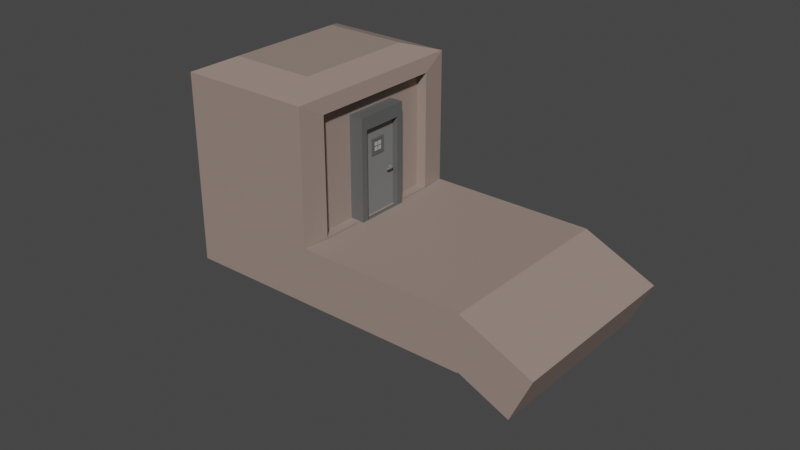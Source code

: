# Source: Bunker_Prefab.blend  (saved by Blender 3.6.11; exported with 4.5.12 LTS)
import bpy
from mathutils import Matrix  # noqa: F401  (used for matrix-valued properties, if any)

bpy.ops.wm.read_factory_settings(use_empty=True)
scene = bpy.context.scene
scene.name = 'Scene'

# ---- collections
col_collection = bpy.data.collections.new('Collection'); scene.collection.children.link(col_collection)

# ---- materials (node trees are filled in below, after node groups)
mat_material_001 = bpy.data.materials.new('Material.001')
mat_material_001.use_transparent_shadow = False
mat_material = bpy.data.materials.new('Material')
mat_material.alpha_threshold = 0.0
mat_material.use_transparent_shadow = False
mat_material.roughness = 0.5
mat_material.line_color = (0.0, 0.0, 0.0, 1.0)
mat_frame = bpy.data.materials.new('frame')
mat_frame.use_transparent_shadow = False
mat_window = bpy.data.materials.new('Window')
mat_window.use_transparent_shadow = False

# ---- material node trees
mat_material_001.use_nodes = True; mat_material_001.node_tree.nodes.clear()
_N = mat_material_001.node_tree.nodes; _L = mat_material_001.node_tree.links
n0 = _N.new('ShaderNodeBsdfPrincipled'); n0.name = 'Principled BSDF'; n0.location = (10, 300)
n0.distribution = 'GGX'
n0.subsurface_method = 'RANDOM_WALK_SKIN'
n0.inputs[0].default_value = (0.3173, 0.2408, 0.2081, 1.0)
n0.inputs[3].default_value = 1.45
n0.inputs[27].default_value = (0.0, 0.0, 0.0, 1.0)
n0.inputs[28].default_value = 1.0
n1 = _N.new('ShaderNodeOutputMaterial'); n1.name = 'Material Output'; n1.location = (300, 300)
_L.new(n0.outputs[0], n1.inputs[0])
n1.is_active_output = True
mat_material.use_nodes = True; mat_material.node_tree.nodes.clear()
_N = mat_material.node_tree.nodes; _L = mat_material.node_tree.links
n0 = _N.new('ShaderNodeOutputMaterial'); n0.name = 'Material Output'; n0.location = (300, 300)
n1 = _N.new('ShaderNodeBsdfPrincipled'); n1.name = 'Principled BSDF'; n1.location = (10, 300)
n1.distribution = 'GGX'
n1.subsurface_method = 'RANDOM_WALK_SKIN'
n1.inputs[0].default_value = (0.1924, 0.1924, 0.1924, 1.0)
n1.inputs[3].default_value = 1.45
n1.inputs[27].default_value = (0.0, 0.0, 0.0, 1.0)
n1.inputs[28].default_value = 1.0
_L.new(n1.outputs[0], n0.inputs[0])
n0.is_active_output = True
mat_frame.use_nodes = True; mat_frame.node_tree.nodes.clear()
_N = mat_frame.node_tree.nodes; _L = mat_frame.node_tree.links
n0 = _N.new('ShaderNodeBsdfPrincipled'); n0.name = 'Principled BSDF'; n0.location = (10, 300)
n0.distribution = 'GGX'
n0.subsurface_method = 'RANDOM_WALK_SKIN'
n0.inputs[0].default_value = (0.1122, 0.1122, 0.1122, 1.0)
n0.inputs[3].default_value = 1.45
n0.inputs[27].default_value = (0.0, 0.0, 0.0, 1.0)
n0.inputs[28].default_value = 1.0
n1 = _N.new('ShaderNodeOutputMaterial'); n1.name = 'Material Output'; n1.location = (300, 300)
_L.new(n0.outputs[0], n1.inputs[0])
n1.is_active_output = True
mat_window.use_nodes = True; mat_window.node_tree.nodes.clear()
_N = mat_window.node_tree.nodes; _L = mat_window.node_tree.links
n0 = _N.new('ShaderNodeBsdfPrincipled'); n0.name = 'Principled BSDF'; n0.location = (10, 300)
n0.distribution = 'GGX'
n0.subsurface_method = 'RANDOM_WALK_SKIN'
n0.inputs[0].default_value = (0.4412, 0.4412, 0.4412, 1.0)
n0.inputs[3].default_value = 1.45
n0.inputs[27].default_value = (0.0, 0.0, 0.0, 1.0)
n0.inputs[28].default_value = 1.0
n1 = _N.new('ShaderNodeOutputMaterial'); n1.name = 'Material Output'; n1.location = (300, 300)
_L.new(n0.outputs[0], n1.inputs[0])
n1.is_active_output = True

# ---- world
world_world = bpy.data.worlds.new('World'); scene.world = world_world
world_world.use_nodes = True; world_world.node_tree.nodes.clear()
_N = world_world.node_tree.nodes; _L = world_world.node_tree.links
n0 = _N.new('ShaderNodeOutputWorld'); n0.name = 'World Output'; n0.location = (300, 300)
n1 = _N.new('ShaderNodeBackground'); n1.name = 'Background'; n1.location = (10, 300)
n1.inputs[0].default_value = (0.05088, 0.05088, 0.05088, 1.0)
_L.new(n1.outputs[0], n0.inputs[0])
n0.is_active_output = True
world_world.color = (0.05088, 0.05088, 0.05088)
world_world.use_sun_shadow = False
world_world.sun_shadow_jitter_overblur = 0.0

# ---- meshes
me_cube_002 = bpy.data.meshes.new('Cube.002')
me_cube_002.from_pydata([(-1.0, -1.0, -1.0), (-1.0, -1.0, 1.0), (-1.0, 1.0, -1.0), (-1.0, 1.0, 1.0), (1.0, -1.0, -1.0), (1.0, -1.0, 1.0), (1.0, 1.0, -1.0), (1.0, 1.0, 1.0), (-1.0, 1.0, -2.812), (-1.0, -1.0, -2.812), (1.0, 1.0, -2.812), (1.0, -1.0, -2.812), (-5.592, -0.9995, -10.0), (-6.177, -0.9995, -6.1), (-5.592, 1.001, -10.0), (-6.177, 1.001, -6.1), (-0.4144, -0.9995, -2.899), (-0.9999, -0.9995, 1.0), (-0.4144, 1.001, -2.899), (-0.9999, 1.001, 1.0), (-3.003, 1.001, -6.45), (-3.588, 1.001, -2.55), (-3.003, -0.9995, -6.45), (-3.588, -0.9995, -2.55), (-4.297, 1.001, -8.225), (-4.844, -0.7182, -4.228), (-4.844, 0.7328, -4.228), (-4.297, -0.9995, -8.225), (-7.563, -0.9995, 3.128), (-7.563, 1.001, 3.128), (-6.069, -0.7182, 3.93), (-6.069, 0.7328, 3.93), (-7.384, 1.001, -12.46), (-7.384, -0.9995, -12.46), (-7.97, -0.9995, -8.559), (-7.97, 1.001, -8.559), (-9.355, -0.9995, 0.6692), (-9.355, 1.001, 0.6692), (-4.883, 1.001, -4.325), (-4.883, -0.9995, -4.325), (-6.268, 1.001, 4.903), (-6.268, -0.9995, 4.903), (-5.087, 0.7328, -4.562), (-5.087, -0.7182, -4.562), (-6.312, 0.7328, 3.596), (-6.312, -0.7182, 3.596), (-7.741, -0.6393, 3.837), (-7.741, 0.6403, 3.837), (-6.913, -0.6393, 4.973), (-6.913, 0.6403, 4.973), (-8.888, -0.6393, 2.264), (-8.888, 0.6403, 2.264)], [], [(0, 1, 3, 2), (2, 3, 7, 6), (6, 7, 5, 4), (4, 5, 1, 0), (4, 0, 9, 11), (7, 3, 1, 5), (8, 10, 11, 9), (2, 6, 10, 8), (0, 2, 8, 9), (6, 4, 11, 10), (13, 28, 36, 34), (20, 21, 19, 18), (18, 19, 17, 16), (27, 39, 13, 12), (20, 18, 16, 22), (26, 31, 44, 42), (19, 21, 23, 17), (24, 20, 22, 27), (16, 17, 23, 22), (24, 38, 21, 20), (14, 15, 38, 24), (14, 24, 27, 12), (21, 38, 39, 23), (22, 23, 39, 27), (36, 28, 46, 50), (15, 14, 32, 35), (13, 39, 41, 28), (38, 15, 29, 40), (33, 34, 35, 32), (35, 34, 36, 37), (12, 13, 34, 33), (40, 29, 47, 49), (29, 15, 35, 37), (14, 12, 33, 32), (26, 25, 39, 38), (30, 31, 40, 41), (31, 26, 38, 40), (25, 30, 41, 39), (43, 42, 44, 45), (25, 26, 42, 43), (30, 25, 43, 45), (31, 30, 45, 44), (49, 47, 46, 48), (46, 47, 51, 50), (41, 40, 49, 48), (28, 41, 48, 46), (37, 36, 50, 51), (29, 37, 51, 47)])
_uv = me_cube_002.uv_layers.new(name='UVMap')
_uv.uv.foreach_set('vector', [0.375, 0.0, 0.625, 0.0, 0.625, 0.25, 0.375, 0.25, 0.375, 0.25, 0.625, 0.25, 0.625, 0.5, 0.375, 0.5, 0.375, 0.5, 0.625, 0.5, 0.625, 0.75, 0.375, 0.75, 0.375, 0.75, 0.625, 0.75, 0.625, 1.0, 0.375, 1.0, 0.375, 0.75, 0.375, 1.0, 0.375, 1.0, 0.375, 0.75, 0.625, 0.5, 0.875, 0.5, 0.875, 0.75, 0.625, 0.75, 0.125, 0.5, 0.375, 0.5, 0.375, 0.75, 0.125, 0.75, 0.375, 0.25, 0.375, 0.5, 0.375, 0.5, 0.375, 0.25, 0.375, 0.0, 0.375, 0.25, 0.375, 0.25, 0.375, 0.0, 0.375, 0.5, 0.375, 0.75, 0.375, 0.75, 0.375, 0.5, 0.625, 1.0, 0.625, 1.0, 0.625, 1.0, 0.625, 1.0, 0.375, 0.375, 0.625, 0.375, 0.625, 0.5, 0.375, 0.5, 0.375, 0.5, 0.625, 0.5, 0.625, 0.75, 0.375, 0.75, 0.375, 0.9375, 0.625, 0.9375, 0.625, 1.0, 0.375, 1.0, 0.25, 0.5, 0.375, 0.5, 0.375, 0.75, 0.25, 0.75, 0.8125, 0.5343, 0.8125, 0.5343, 0.8125, 0.5343, 0.8125, 0.5343, 0.625, 0.5, 0.75, 0.5, 0.75, 0.75, 0.625, 0.75, 0.1875, 0.5, 0.25, 0.5, 0.25, 0.75, 0.1875, 0.75, 0.375, 0.75, 0.625, 0.75, 0.625, 0.875, 0.375, 0.875, 0.375, 0.3125, 0.625, 0.3125, 0.625, 0.375, 0.375, 0.375, 0.375, 0.25, 0.625, 0.25, 0.625, 0.3125, 0.375, 0.3125, 0.125, 0.5, 0.1875, 0.5, 0.1875, 0.75, 0.125, 0.75, 0.75, 0.5, 0.8125, 0.5, 0.8125, 0.75, 0.75, 0.75, 0.375, 0.875, 0.625, 0.875, 0.625, 0.9375, 0.375, 0.9375, 0.625, 1.0, 0.625, 1.0, 0.625, 1.0, 0.625, 1.0, 0.625, 0.25, 0.375, 0.25, 0.375, 0.25, 0.625, 0.25, 0.625, 1.0, 0.625, 0.9375, 0.625, 0.9375, 0.625, 1.0, 0.625, 0.3125, 0.625, 0.25, 0.625, 0.25, 0.625, 0.3125, 0.375, 0.0, 0.625, 0.0, 0.625, 0.25, 0.375, 0.25, 0.625, 0.25, 0.625, 0.0, 0.625, 0.0, 0.625, 0.25, 0.375, 1.0, 0.625, 1.0, 0.625, 1.0, 0.375, 1.0, 0.625, 0.3125, 0.625, 0.25, 0.625, 0.25, 0.625, 0.3125, 0.625, 0.25, 0.625, 0.25, 0.625, 0.25, 0.625, 0.25, 0.125, 0.5, 0.125, 0.75, 0.125, 0.75, 0.125, 0.5, 0.8125, 0.5343, 0.8125, 0.7157, 0.8125, 0.75, 0.8125, 0.5, 0.8125, 0.7157, 0.8125, 0.5343, 0.8125, 0.5, 0.8125, 0.75, 0.8125, 0.5343, 0.8125, 0.5343, 0.8125, 0.5, 0.8125, 0.5, 0.8125, 0.7157, 0.8125, 0.7157, 0.8125, 0.75, 0.8125, 0.75, 0.8125, 0.7157, 0.8125, 0.5343, 0.8125, 0.5343, 0.8125, 0.7157, 0.8125, 0.7157, 0.8125, 0.5343, 0.8125, 0.5343, 0.8125, 0.7157, 0.8125, 0.7157, 0.8125, 0.7157, 0.8125, 0.7157, 0.8125, 0.7157, 0.8125, 0.5343, 0.8125, 0.7157, 0.8125, 0.7157, 0.8125, 0.5343, 0.8125, 0.5, 0.875, 0.5, 0.875, 0.75, 0.8125, 0.75, 0.875, 0.75, 0.875, 0.5, 0.875, 0.5, 0.875, 0.75, 0.8125, 0.75, 0.8125, 0.5, 0.8125, 0.5, 0.8125, 0.75, 0.625, 1.0, 0.625, 0.9375, 0.625, 0.9375, 0.625, 1.0, 0.625, 0.25, 0.625, 0.0, 0.625, 0.0, 0.625, 0.25, 0.625, 0.25, 0.625, 0.25, 0.625, 0.25, 0.625, 0.25])
me_cube_002.materials.append(mat_material_001)
me_cube_002.update()
me_plane_001 = bpy.data.meshes.new('Plane.001')
me_plane_001.from_pydata([(-0.277, -0.277, 0.0), (0.277, -0.277, 0.0), (-0.277, 0.277, 0.0), (0.277, 0.277, 0.0), (-0.3917, 7.605e-06, 0.0), (-1.712e-08, -0.3917, 0.0), (0.3917, 7.571e-06, 0.0), (1.712e-08, 0.3918, 0.0), (0.0, 7.588e-06, 0.0), (-0.3619, -0.1499, 0.0), (0.1499, -0.3619, 0.0), (0.3619, 0.1499, 0.0), (-0.1499, 0.3619, 0.0), (-0.3619, 0.1499, 0.0), (-0.1499, -0.3619, 0.0), (0.3619, -0.1499, 0.0), (0.1499, 0.3619, 0.0), (0.0, 0.1685, 0.0), (0.0, -0.1685, 0.0), (-0.1685, 7.588e-06, 0.0), (0.1685, 7.588e-06, 0.0), (0.1685, -0.1685, 0.0), (-0.1685, -0.1685, 0.0), (-0.1685, 0.1685, 0.0), (0.1685, 0.1685, 0.0), (-0.3619, -0.1499, 1.246), (-0.277, -0.277, 1.246), (0.1499, -0.3619, 1.246), (0.277, -0.277, 1.246), (0.3619, 0.1499, 1.246), (0.277, 0.277, 1.246), (-0.1499, 0.3619, 1.246), (-0.277, 0.277, 1.246), (-0.3619, 0.1499, 1.246), (-0.3917, 7.605e-06, 1.246), (-0.1499, -0.3619, 1.246), (-1.712e-08, -0.3917, 1.246), (0.3619, -0.1499, 1.246), (0.3917, 7.571e-06, 1.246), (0.1499, 0.3619, 1.246), (1.712e-08, 0.3918, 1.246), (-0.3619, 0.2559, 1.493), (-0.277, 0.3587, 1.418), (-0.1499, 0.4274, 1.368), (0.277, 0.3587, 1.418), (0.3619, 0.2559, 1.493), (0.277, -0.08948, 1.743), (0.1499, -0.1582, 1.793), (-0.277, -0.08948, 1.743), (-0.3619, 0.01334, 1.669), (-0.3619, -0.1017, 1.47), (-0.277, -0.2226, 1.51), (0.1499, -0.3034, 1.536), (0.277, -0.2226, 1.51), (0.3619, 0.1834, 1.378), (0.277, 0.3043, 1.339), (-0.1499, 0.3851, 1.312), (-0.277, 0.3043, 1.339), (-0.3619, 0.1834, 1.378), (-0.3917, 0.04084, 1.424), (-0.1499, -0.3034, 1.536), (-1.712e-08, -0.3317, 1.545), (0.3619, -0.1017, 1.47), (0.3917, 0.04084, 1.424), (0.1499, 0.3851, 1.312), (1.712e-08, 0.4134, 1.303), (-0.3619, 0.1841, 1.822), (-0.277, 0.1093, 1.925), (0.1499, 0.05943, 1.993), (0.277, 0.1093, 1.925), (0.3619, 0.3603, 1.579), (0.277, 0.435, 1.476), (-0.1499, 0.4849, 1.408), (-0.277, 0.435, 1.476), (-0.3619, 0.3603, 1.579), (-0.3917, 0.1346, 1.581), (-0.1499, -0.1582, 1.793), (-1.712e-08, -0.1823, 1.811), (0.3619, 0.01334, 1.669), (0.3917, 0.1346, 1.581), (0.1499, 0.4274, 1.368), (1.712e-08, 0.4516, 1.35), (-0.3619, 0.4863, 1.629), (-0.277, 0.5256, 1.509), (-0.1499, 0.5519, 1.428), (0.277, 0.5256, 1.509), (0.3619, 0.4863, 1.629), (0.277, 0.3544, 2.035), (0.1499, 0.3282, 2.116), (-0.277, 0.3544, 2.035), (-0.3619, 0.3937, 1.915), (-0.3917, 0.2722, 1.7), (-0.1499, 0.05943, 1.993), (-1.712e-08, 0.04191, 2.017), (0.3619, 0.1841, 1.822), (0.3917, 0.2722, 1.7), (0.1499, 0.4849, 1.408), (1.712e-08, 0.5024, 1.384), (-0.3619, 0.6217, 1.938), (-0.277, 0.6217, 2.065), (0.1499, 0.6217, 2.15), (0.277, 0.6217, 2.065), (0.3619, 0.6217, 1.638), (0.277, 0.6217, 1.511), (-0.1499, 0.6217, 1.426), (-0.277, 0.6217, 1.511), (-0.3619, 0.6217, 1.638), (-0.3917, 0.44, 1.772), (-0.1499, 0.3282, 2.116), (-1.712e-08, 0.319, 2.145), (0.3619, 0.3937, 1.915), (0.3917, 0.44, 1.772), (0.1499, 0.5519, 1.428), (1.712e-08, 0.5611, 1.399), (-0.3619, 2.637, 1.638), (-0.277, 2.637, 1.511), (-0.1499, 2.637, 1.426), (0.277, 2.637, 1.511), (0.3619, 2.637, 1.638), (0.277, 2.637, 2.065), (0.1499, 2.637, 2.15), (-0.277, 2.637, 2.065), (-0.3619, 2.637, 1.938), (-0.3917, 0.6217, 1.788), (-0.1499, 0.6217, 2.15), (-1.712e-08, 0.6217, 2.18), (0.3619, 0.6217, 1.938), (0.3917, 0.6217, 1.788), (0.1499, 0.6217, 1.426), (1.712e-08, 0.6217, 1.396), (-0.02683, 2.804, 1.723), (-0.07011, 2.804, 1.788), (-0.06478, 2.804, 1.761), (1.726e-07, 2.804, 1.858), (-0.02683, 2.804, 1.853), (0.07011, 2.804, 1.788), (0.06478, 2.804, 1.815), (1.787e-07, 2.804, 1.718), (0.02683, 2.804, 1.723), (-0.3917, 2.637, 1.788), (-0.1499, 2.637, 2.15), (1.258e-07, 2.637, 2.18), (0.3619, 2.637, 1.938), (0.3917, 2.637, 1.788), (0.1499, 2.637, 1.426), (1.6e-07, 2.637, 1.396), (-0.04958, 2.804, 1.739), (0.06478, 2.804, 1.761), (0.04958, 2.804, 1.739), (0.02683, 2.804, 1.853), (0.04958, 2.804, 1.838), (-0.06478, 2.804, 1.815), (-0.04958, 2.804, 1.838), (1.756e-07, 2.804, 1.758), (1.756e-07, 2.804, 1.818), (1.756e-07, 2.804, 1.788), (-0.03015, 2.804, 1.788), (0.03015, 2.804, 1.788), (0.03015, 2.804, 1.818), (-0.03015, 2.804, 1.818), (-0.03015, 2.804, 1.758), (0.03015, 2.804, 1.758), (-14.92, 16.2, -10.98), (-14.86, 13.74, 2.523), (-14.92, -4.159, -10.98), (-14.86, -1.695, 2.523), (22.74, -4.159, -10.98), (22.74, 16.2, -10.98), (17.86, 13.74, 2.523), (17.86, -1.695, 2.523), (-14.92, 16.2, 2.523), (-14.92, -4.159, 2.523), (22.74, 16.2, 2.523), (22.74, -4.159, 2.523), (-14.86, 13.74, 0.3712), (-14.86, -1.695, 0.3712), (17.86, 13.74, 0.3712), (17.86, -1.695, 0.3712), (12.64, 9.203, -0.06802), (6.635, 9.203, -0.06802), (12.64, 3.196, -0.06802), (6.635, 3.196, -0.06802), (12.64, 3.196, 0.534), (11.83, 4.008, 0.534), (9.638, 4.008, 0.534), (7.447, 4.008, 0.534), (7.447, 6.199, 0.534), (7.447, 8.39, 0.534), (9.638, 8.39, 0.534), (11.83, 8.39, 0.534), (11.83, 6.199, 0.534), (11.83, 6.199, -0.06802), (11.83, 8.39, -0.06802), (9.638, 8.39, -0.06802), (7.447, 8.39, -0.06802), (7.447, 6.199, -0.06802), (7.447, 4.008, -0.06802), (9.638, 4.008, -0.06802), (11.83, 4.008, -0.06802), (11.52, 4.321, -0.06802), (11.34, 4.5, -0.06802), (11.52, 8.078, -0.06802), (11.34, 7.898, -0.06802), (7.76, 8.078, -0.06802), (7.939, 7.898, -0.06802), (7.76, 4.321, -0.06802), (7.939, 4.5, -0.06802), (11.34, 6.109, -0.06802), (11.52, 6.199, -0.06802), (11.34, 6.289, -0.06802), (9.728, 7.898, -0.06802), (9.638, 8.078, -0.06802), (9.549, 7.898, -0.06802), (7.939, 6.289, -0.06802), (7.76, 6.199, -0.06802), (7.939, 6.109, -0.06802), (9.549, 4.5, -0.06802), (9.638, 4.321, -0.06802), (9.728, 4.5, -0.06802), (9.549, 6.109, -0.06802), (9.728, 6.109, -0.06802), (9.728, 6.289, -0.06802), (9.549, 6.289, -0.06802), (12.64, 9.203, 0.534), (6.635, 9.203, 0.534), (6.635, 3.196, 0.534), (11.34, 6.289, 0.534), (11.34, 6.109, 0.534), (11.52, 6.199, 0.534), (9.549, 7.898, 0.534), (9.728, 7.898, 0.534), (9.638, 8.078, 0.534), (7.939, 6.109, 0.534), (7.939, 6.289, 0.534), (7.76, 6.199, 0.534), (9.728, 4.5, 0.534), (9.549, 4.5, 0.534), (9.638, 4.321, 0.534), (9.549, 6.289, 0.534), (9.549, 6.109, 0.534), (9.728, 6.109, 0.534), (9.728, 6.289, 0.534), (11.52, 8.078, 0.534), (11.34, 7.898, 0.534), (7.76, 8.078, 0.534), (7.939, 7.898, 0.534), (7.76, 4.321, 0.534), (7.939, 4.5, 0.534), (11.52, 4.321, 0.534), (11.34, 4.5, 0.534), (9.638, 8.39, 0.6732), (7.447, 8.39, 0.6732), (12.64, 9.203, 0.6732), (6.635, 9.203, 0.6732), (6.635, 3.196, 0.6732), (12.64, 3.196, 0.6732), (9.638, 4.008, 0.6732), (11.83, 4.008, 0.6732), (11.83, 8.39, 0.6732), (7.447, 4.008, 0.6732), (11.83, 6.199, 0.6732), (7.447, 6.199, 0.6732), (11.34, 6.289, 0.6687), (11.34, 6.109, 0.6687), (9.549, 7.898, 0.6687), (9.728, 7.898, 0.6687), (11.52, 6.199, 0.6687), (9.638, 8.078, 0.6687), (7.939, 6.109, 0.6687), (7.939, 6.289, 0.6687), (7.76, 6.199, 0.6687), (9.728, 4.5, 0.6687), (9.549, 4.5, 0.6687), (9.638, 4.321, 0.6687), (9.549, 6.289, 0.6687), (9.549, 6.109, 0.6687), (9.728, 6.109, 0.6687), (9.728, 6.289, 0.6687), (11.52, 8.078, 0.6687), (11.34, 7.898, 0.6687), (7.76, 8.078, 0.6687), (7.939, 7.898, 0.6687), (7.76, 4.321, 0.6687), (7.939, 4.5, 0.6687), (11.52, 4.321, 0.6687), (11.34, 4.5, 0.6687)], [], [(24, 16, 3, 11), (23, 12, 7, 17), (22, 19, 8, 18), (21, 20, 6, 15), (18, 8, 20, 21), (5, 18, 21, 10), (10, 21, 15, 1), (9, 4, 19, 22), (0, 9, 22, 14), (14, 22, 18, 5), (13, 2, 12, 23), (4, 13, 23, 19), (19, 23, 17, 8), (17, 7, 16, 24), (8, 17, 24, 20), (20, 24, 11, 6), (39, 40, 65, 64), (38, 29, 54, 63), (37, 38, 63, 62), (36, 27, 52, 61), (35, 36, 61, 60), (34, 25, 50, 59), (30, 39, 64, 55), (33, 34, 59, 58), (28, 37, 62, 53), (31, 32, 57, 56), (26, 35, 60, 51), (29, 30, 55, 54), (32, 33, 58, 57), (27, 28, 53, 52), (40, 31, 56, 65), (25, 26, 51, 50), (11, 3, 30, 29), (0, 14, 35, 26), (12, 2, 32, 31), (1, 15, 37, 28), (13, 4, 34, 33), (3, 16, 39, 30), (4, 9, 25, 34), (14, 5, 36, 35), (5, 10, 27, 36), (15, 6, 38, 37), (6, 11, 29, 38), (16, 7, 40, 39), (9, 0, 26, 25), (7, 12, 31, 40), (10, 1, 28, 27), (2, 13, 33, 32), (51, 60, 76, 48), (54, 55, 44, 45), (57, 58, 41, 42), (52, 53, 46, 47), (65, 56, 43, 81), (50, 51, 48, 49), (64, 65, 81, 80), (63, 54, 45, 79), (62, 63, 79, 78), (61, 52, 47, 77), (60, 61, 77, 76), (59, 50, 49, 75), (55, 64, 80, 44), (58, 59, 75, 41), (53, 62, 78, 46), (56, 57, 42, 43), (81, 43, 72, 97), (45, 44, 71, 70), (79, 45, 70, 95), (43, 42, 73, 72), (77, 47, 68, 93), (75, 49, 66, 91), (41, 75, 91, 74), (44, 80, 96, 71), (76, 77, 93, 92), (46, 78, 94, 69), (78, 79, 95, 94), (48, 76, 92, 67), (49, 48, 67, 66), (80, 81, 97, 96), (42, 41, 74, 73), (47, 46, 69, 68), (70, 71, 85, 86), (91, 66, 90, 107), (68, 69, 87, 88), (71, 96, 112, 85), (96, 97, 113, 112), (66, 67, 89, 90), (69, 94, 110, 87), (94, 95, 111, 110), (67, 92, 108, 89), (92, 93, 109, 108), (73, 74, 82, 83), (74, 91, 107, 82), (97, 72, 84, 113), (95, 70, 86, 111), (72, 73, 83, 84), (93, 68, 88, 109), (88, 87, 101, 100), (89, 108, 124, 99), (86, 85, 103, 102), (83, 82, 106, 105), (84, 83, 105, 104), (113, 84, 104, 129), (111, 86, 102, 127), (82, 107, 123, 106), (109, 88, 100, 125), (108, 109, 125, 124), (107, 90, 98, 123), (110, 111, 127, 126), (85, 112, 128, 103), (90, 89, 99, 98), (112, 113, 129, 128), (87, 110, 126, 101), (106, 123, 139, 114), (129, 104, 116, 145), (127, 102, 118, 143), (104, 105, 115, 116), (125, 100, 120, 141), (102, 103, 117, 118), (123, 98, 122, 139), (100, 101, 119, 120), (103, 128, 144, 117), (128, 129, 145, 144), (98, 99, 121, 122), (101, 126, 142, 119), (126, 127, 143, 142), (99, 124, 140, 121), (124, 125, 141, 140), (105, 106, 114, 115), (141, 120, 149, 133), (140, 141, 133, 134), (139, 122, 151, 131), (142, 143, 135, 136), (117, 144, 138, 148), (122, 121, 152, 151), (144, 145, 137, 138), (119, 142, 136, 150), (120, 119, 150, 149), (121, 140, 134, 152), (118, 117, 148, 147), (115, 114, 132, 146), (116, 115, 146, 130), (145, 116, 130, 137), (143, 118, 147, 135), (114, 139, 131, 132), (161, 147, 148, 138), (160, 153, 137, 130), (159, 154, 155, 156), (158, 136, 135, 157), (154, 158, 157, 155), (133, 149, 158, 154), (149, 150, 136, 158), (151, 159, 156, 131), (152, 134, 159, 151), (134, 133, 154, 159), (132, 160, 130, 146), (131, 156, 160, 132), (156, 155, 153, 160), (153, 161, 138, 137), (155, 157, 161, 153), (157, 135, 147, 161), (162, 164, 171, 170), (167, 172, 173, 166), (171, 164, 166, 173), (162, 170, 172, 167), (165, 169, 177, 175), (164, 162, 167, 166), (165, 163, 170, 171), (168, 169, 173, 172), (169, 165, 171, 173), (163, 168, 172, 170), (174, 175, 177, 176), (163, 165, 175, 174), (168, 163, 174, 176), (169, 168, 176, 177), (217, 197, 196, 205), (192, 178, 180, 198, 191), (194, 179, 178, 192, 193), (196, 181, 179, 194, 195), (198, 180, 181, 196, 197), (208, 191, 198, 199), (211, 193, 192, 201), (214, 195, 194, 203), (202, 209, 221, 210), (212, 222, 213, 204), (219, 216, 206, 215), (207, 200, 218, 220), (201, 192, 191, 208), (203, 194, 193, 211), (205, 196, 195, 214), (237, 246, 185, 184), (207, 209, 208), (210, 212, 211), (213, 215, 214), (216, 218, 217), (219, 222, 221, 220), (219, 220, 218, 216), (212, 210, 221, 222), (220, 221, 209, 207), (215, 213, 222, 219), (208, 209, 202, 201), (211, 212, 204, 203), (214, 215, 206, 205), (217, 218, 200, 199), (199, 200, 207, 208), (201, 202, 210, 211), (203, 204, 213, 214), (205, 206, 216, 217), (199, 198, 197, 217), (185, 186, 261, 259), (190, 183, 257, 260), (183, 184, 256, 257), (224, 225, 254, 253), (228, 248, 183, 190), (231, 242, 189, 188), (234, 244, 187, 186), (243, 230, 241, 226), (229, 245, 233, 238), (239, 232, 247, 236), (227, 240, 235, 249), (242, 228, 190, 189), (244, 231, 188, 187), (246, 234, 186, 185), (237, 248, 284, 273), (229, 238, 274, 264), (244, 234, 270, 280), (247, 232, 268, 283), (235, 240, 276, 271), (230, 243, 279, 265), (228, 242, 278, 266), (239, 236, 272, 275), (242, 231, 267, 278), (238, 233, 269, 274), (234, 246, 282, 270), (227, 249, 285, 263), (232, 239, 275, 268), (245, 229, 264, 281), (248, 228, 266, 284), (226, 241, 277, 262), (236, 247, 283, 272), (248, 237, 184, 183), (179, 181, 225, 224), (180, 178, 223, 182), (181, 180, 182, 225), (178, 179, 224, 223), (258, 260, 257, 255, 252), (251, 250, 258, 252, 253), (259, 261, 251, 253, 254), (257, 256, 259, 254, 255), (187, 188, 250, 251), (223, 224, 253, 252), (182, 223, 252, 255), (188, 189, 258, 250), (186, 187, 251, 261), (189, 190, 260, 258), (225, 182, 255, 254), (184, 185, 259, 256), (263, 266, 262), (265, 267, 264), (269, 270, 268), (272, 273, 271), (275, 276, 277, 274), (275, 272, 271, 276), (264, 274, 277, 265), (276, 263, 262, 277), (268, 275, 274, 269), (266, 278, 279, 262), (267, 280, 281, 264), (270, 282, 283, 268), (273, 284, 285, 271), (284, 266, 263, 285), (278, 267, 265, 279), (280, 270, 269, 281), (282, 273, 272, 283), (243, 226, 262, 279), (233, 245, 281, 269), (241, 230, 265, 277), (231, 244, 280, 267), (246, 237, 273, 282), (240, 227, 263, 276), (249, 235, 271, 285)])
me_plane_001.polygons.foreach_set('material_index', [0, 0, 0, 0, 0, 0, 0, 0, 0, 0, 0, 0, 0, 0, 0, 0, 0, 0, 0, 0, 0, 0, 0, 0, 0, 0, 0, 0, 0, 0, 0, 0, 0, 0, 0, 0, 0, 0, 0, 0, 0, 0, 0, 0, 0, 0, 0, 0, 0, 0, 0, 0, 0, 0, 0, 0, 0, 0, 0, 0, 0, 0, 0, 0, 0, 0, 0, 0, 0, 0, 0, 0, 0, 0, 0, 0, 0, 0, 0, 0, 0, 0, 0, 0, 0, 0, 0, 0, 0, 0, 0, 0, 0, 0, 0, 0, 0, 0, 0, 0, 0, 0, 0, 0, 0, 0, 0, 0, 0, 0, 0, 0, 0, 0, 0, 0, 0, 0, 0, 0, 0, 0, 0, 0, 0, 0, 0, 0, 0, 0, 0, 0, 0, 0, 0, 0, 0, 0, 0, 0, 0, 0, 0, 0, 0, 0, 0, 0, 0, 0, 0, 0, 0, 0, 0, 0, 0, 0, 0, 0, 1, 1, 1, 1, 1, 1, 1, 1, 1, 1, 0, 1, 1, 1, 1, 1, 1, 1, 1, 1, 1, 1, 1, 1, 1, 1, 1, 1, 1, 1, 1, 1, 1, 1, 1, 1, 1, 1, 1, 1, 1, 1, 1, 1, 1, 1, 1, 1, 1, 1, 1, 1, 1, 1, 1, 2, 2, 2, 2, 1, 1, 1, 1, 1, 1, 1, 1, 1, 1, 1, 1, 1, 1, 1, 1, 1, 1, 1, 1, 1, 1, 1, 1, 1, 1, 1, 1, 1, 1, 1, 1, 1, 1, 1, 1, 1, 1, 1, 1, 1, 1, 1, 1, 1, 1, 1, 1, 1, 1, 1, 1, 1, 1, 1, 1, 1, 1, 1, 1, 1])
_uv = me_plane_001.uv_layers.new(name='UVMap')
_uv.uv.foreach_set('vector', [0.75, 0.75, 0.75, 1.0, 1.0, 1.0, 1.0, 0.75, 0.25, 0.75, 0.25, 1.0, 0.5, 1.0, 0.5, 0.75, 0.25, 0.25, 0.25, 0.5, 0.5, 0.5, 0.5, 0.25, 0.75, 0.25, 0.75, 0.5, 1.0, 0.5, 1.0, 0.25, 0.5, 0.25, 0.5, 0.5, 0.75, 0.5, 0.75, 0.25, 0.5, 0.0, 0.5, 0.25, 0.75, 0.25, 0.75, 0.0, 0.75, 0.0, 0.75, 0.25, 1.0, 0.25, 1.0, 0.0, 0.0, 0.25, 0.0, 0.5, 0.25, 0.5, 0.25, 0.25, 0.0, 0.0, 0.0, 0.25, 0.25, 0.25, 0.25, 0.0, 0.25, 0.0, 0.25, 0.25, 0.5, 0.25, 0.5, 0.0, 0.0, 0.75, 0.0, 1.0, 0.25, 1.0, 0.25, 0.75, 0.0, 0.5, 0.0, 0.75, 0.25, 0.75, 0.25, 0.5, 0.25, 0.5, 0.25, 0.75, 0.5, 0.75, 0.5, 0.5, 0.5, 0.75, 0.5, 1.0, 0.75, 1.0, 0.75, 0.75, 0.5, 0.5, 0.5, 0.75, 0.75, 0.75, 0.75, 0.5, 0.75, 0.5, 0.75, 0.75, 1.0, 0.75, 1.0, 0.5, 0.75, 1.0, 0.5, 1.0, 0.5, 1.0, 0.75, 1.0, 1.0, 0.5, 1.0, 0.75, 1.0, 0.75, 1.0, 0.5, 1.0, 0.25, 1.0, 0.5, 1.0, 0.5, 1.0, 0.25, 0.5, 0.0, 0.75, 0.0, 0.75, 0.0, 0.5, 0.0, 0.25, 0.0, 0.5, 0.0, 0.5, 0.0, 0.25, 0.0, 0.0, 0.5, 0.0, 0.25, 0.0, 0.25, 0.0, 0.5, 1.0, 1.0, 0.75, 1.0, 0.75, 1.0, 1.0, 1.0, 0.0, 0.75, 0.0, 0.5, 0.0, 0.5, 0.0, 0.75, 1.0, 0.0, 1.0, 0.25, 1.0, 0.25, 1.0, 0.0, 0.25, 1.0, 0.0, 1.0, 0.0, 1.0, 0.25, 1.0, 0.0, 0.0, 0.25, 0.0, 0.25, 0.0, 0.0, 0.0, 1.0, 0.75, 1.0, 1.0, 1.0, 1.0, 1.0, 0.75, 0.0, 1.0, 0.0, 0.75, 0.0, 0.75, 0.0, 1.0, 0.75, 0.0, 1.0, 0.0, 1.0, 0.0, 0.75, 0.0, 0.5, 1.0, 0.25, 1.0, 0.25, 1.0, 0.5, 1.0, 0.0, 0.25, 0.0, 0.0, 0.0, 0.0, 0.0, 0.25, 1.0, 0.75, 1.0, 1.0, 1.0, 1.0, 1.0, 0.75, 0.0, 0.0, 0.25, 0.0, 0.25, 0.0, 0.0, 0.0, 0.25, 1.0, 0.0, 1.0, 0.0, 1.0, 0.25, 1.0, 1.0, 0.0, 1.0, 0.25, 1.0, 0.25, 1.0, 0.0, 0.0, 0.75, 0.0, 0.5, 0.0, 0.5, 0.0, 0.75, 1.0, 1.0, 0.75, 1.0, 0.75, 1.0, 1.0, 1.0, 0.0, 0.5, 0.0, 0.25, 0.0, 0.25, 0.0, 0.5, 0.25, 0.0, 0.5, 0.0, 0.5, 0.0, 0.25, 0.0, 0.5, 0.0, 0.75, 0.0, 0.75, 0.0, 0.5, 0.0, 1.0, 0.25, 1.0, 0.5, 1.0, 0.5, 1.0, 0.25, 1.0, 0.5, 1.0, 0.75, 1.0, 0.75, 1.0, 0.5, 0.75, 1.0, 0.5, 1.0, 0.5, 1.0, 0.75, 1.0, 0.0, 0.25, 0.0, 0.0, 0.0, 0.0, 0.0, 0.25, 0.5, 1.0, 0.25, 1.0, 0.25, 1.0, 0.5, 1.0, 0.75, 0.0, 1.0, 0.0, 1.0, 0.0, 0.75, 0.0, 0.0, 1.0, 0.0, 0.75, 0.0, 0.75, 0.0, 1.0, 0.0, 0.0, 0.25, 0.0, 0.25, 0.0, 0.0, 0.0, 1.0, 0.75, 1.0, 1.0, 1.0, 1.0, 1.0, 0.75, 0.0, 1.0, 0.0, 0.75, 0.0, 0.75, 0.0, 1.0, 0.75, 0.0, 1.0, 0.0, 1.0, 0.0, 0.75, 0.0, 0.5, 1.0, 0.25, 1.0, 0.25, 1.0, 0.5, 1.0, 0.0, 0.25, 0.0, 0.0, 0.0, 0.0, 0.0, 0.25, 0.75, 1.0, 0.5, 1.0, 0.5, 1.0, 0.75, 1.0, 1.0, 0.5, 1.0, 0.75, 1.0, 0.75, 1.0, 0.5, 1.0, 0.25, 1.0, 0.5, 1.0, 0.5, 1.0, 0.25, 0.5, 0.0, 0.75, 0.0, 0.75, 0.0, 0.5, 0.0, 0.25, 0.0, 0.5, 0.0, 0.5, 0.0, 0.25, 0.0, 0.0, 0.5, 0.0, 0.25, 0.0, 0.25, 0.0, 0.5, 1.0, 1.0, 0.75, 1.0, 0.75, 1.0, 1.0, 1.0, 0.0, 0.75, 0.0, 0.5, 0.0, 0.5, 0.0, 0.75, 1.0, 0.0, 1.0, 0.25, 1.0, 0.25, 1.0, 0.0, 0.25, 1.0, 0.0, 1.0, 0.0, 1.0, 0.25, 1.0, 0.5, 1.0, 0.25, 1.0, 0.25, 1.0, 0.5, 1.0, 1.0, 0.75, 1.0, 1.0, 1.0, 1.0, 1.0, 0.75, 1.0, 0.5, 1.0, 0.75, 1.0, 0.75, 1.0, 0.5, 0.25, 1.0, 0.0, 1.0, 0.0, 1.0, 0.25, 1.0, 0.5, 0.0, 0.75, 0.0, 0.75, 0.0, 0.5, 0.0, 0.0, 0.5, 0.0, 0.25, 0.0, 0.25, 0.0, 0.5, 0.0, 0.75, 0.0, 0.5, 0.0, 0.5, 0.0, 0.75, 1.0, 1.0, 0.75, 1.0, 0.75, 1.0, 1.0, 1.0, 0.25, 0.0, 0.5, 0.0, 0.5, 0.0, 0.25, 0.0, 1.0, 0.0, 1.0, 0.25, 1.0, 0.25, 1.0, 0.0, 1.0, 0.25, 1.0, 0.5, 1.0, 0.5, 1.0, 0.25, 0.0, 0.0, 0.25, 0.0, 0.25, 0.0, 0.0, 0.0, 0.0, 0.25, 0.0, 0.0, 0.0, 0.0, 0.0, 0.25, 0.75, 1.0, 0.5, 1.0, 0.5, 1.0, 0.75, 1.0, 0.0, 1.0, 0.0, 0.75, 0.0, 0.75, 0.0, 1.0, 0.75, 0.0, 1.0, 0.0, 1.0, 0.0, 0.75, 0.0, 1.0, 0.75, 1.0, 1.0, 1.0, 1.0, 1.0, 0.75, 0.0, 0.5, 0.0, 0.25, 0.0, 0.25, 0.0, 0.5, 0.75, 0.0, 1.0, 0.0, 1.0, 0.0, 0.75, 0.0, 1.0, 1.0, 0.75, 1.0, 0.75, 1.0, 1.0, 1.0, 0.75, 1.0, 0.5, 1.0, 0.5, 1.0, 0.75, 1.0, 0.0, 0.25, 0.0, 0.0, 0.0, 0.0, 0.0, 0.25, 1.0, 0.0, 1.0, 0.25, 1.0, 0.25, 1.0, 0.0, 1.0, 0.25, 1.0, 0.5, 1.0, 0.5, 1.0, 0.25, 0.0, 0.0, 0.25, 0.0, 0.25, 0.0, 0.0, 0.0, 0.25, 0.0, 0.5, 0.0, 0.5, 0.0, 0.25, 0.0, 0.0, 1.0, 0.0, 0.75, 0.0, 0.75, 0.0, 1.0, 0.0, 0.75, 0.0, 0.5, 0.0, 0.5, 0.0, 0.75, 0.5, 1.0, 0.25, 1.0, 0.25, 1.0, 0.5, 1.0, 1.0, 0.5, 1.0, 0.75, 1.0, 0.75, 1.0, 0.5, 0.25, 1.0, 0.0, 1.0, 0.0, 1.0, 0.25, 1.0, 0.5, 0.0, 0.75, 0.0, 0.75, 0.0, 0.5, 0.0, 0.75, 0.0, 1.0, 0.0, 1.0, 0.0, 0.75, 0.0, 0.0, 0.0, 0.25, 0.0, 0.25, 0.0, 0.0, 0.0, 1.0, 0.75, 1.0, 1.0, 1.0, 1.0, 1.0, 0.75, 0.0, 1.0, 0.0, 0.75, 0.0, 0.75, 0.0, 1.0, 0.25, 1.0, 0.0, 1.0, 0.0, 1.0, 0.25, 1.0, 0.5, 1.0, 0.25, 1.0, 0.25, 1.0, 0.5, 1.0, 1.0, 0.5, 1.0, 0.75, 1.0, 0.75, 1.0, 0.5, 0.0, 0.75, 0.0, 0.5, 0.0, 0.5, 0.0, 0.75, 0.5, 0.0, 0.75, 0.0, 0.75, 0.0, 0.5, 0.0, 0.25, 0.0, 0.5, 0.0, 0.5, 0.0, 0.25, 0.0, 0.0, 0.5, 0.0, 0.25, 0.0, 0.25, 0.0, 0.5, 1.0, 0.25, 1.0, 0.5, 1.0, 0.5, 1.0, 0.25, 1.0, 1.0, 0.75, 1.0, 0.75, 1.0, 1.0, 1.0, 0.0, 0.25, 0.0, 0.0, 0.0, 0.0, 0.0, 0.25, 0.75, 1.0, 0.5, 1.0, 0.5, 1.0, 0.75, 1.0, 1.0, 0.0, 1.0, 0.25, 1.0, 0.25, 1.0, 0.0, 0.0, 0.75, 0.0, 0.5, 0.0, 0.5, 0.0, 0.75, 0.5, 1.0, 0.25, 1.0, 0.25, 1.0, 0.5, 1.0, 1.0, 0.5, 1.0, 0.75, 1.0, 0.75, 1.0, 0.5, 0.25, 1.0, 0.0, 1.0, 0.0, 1.0, 0.25, 1.0, 0.5, 0.0, 0.75, 0.0, 0.75, 0.0, 0.5, 0.0, 1.0, 0.75, 1.0, 1.0, 1.0, 1.0, 1.0, 0.75, 0.0, 0.5, 0.0, 0.25, 0.0, 0.25, 0.0, 0.5, 0.75, 0.0, 1.0, 0.0, 1.0, 0.0, 0.75, 0.0, 1.0, 1.0, 0.75, 1.0, 0.75, 1.0, 1.0, 1.0, 0.75, 1.0, 0.5, 1.0, 0.5, 1.0, 0.75, 1.0, 0.0, 0.25, 0.0, 0.0, 0.0, 0.0, 0.0, 0.25, 1.0, 0.0, 1.0, 0.25, 1.0, 0.25, 1.0, 0.0, 1.0, 0.25, 1.0, 0.5, 1.0, 0.5, 1.0, 0.25, 0.0, 0.0, 0.25, 0.0, 0.25, 0.0, 0.0, 0.0, 0.25, 0.0, 0.5, 0.0, 0.5, 0.0, 0.25, 0.0, 0.0, 1.0, 0.0, 0.75, 0.0, 0.75, 0.0, 1.0, 0.5, 0.0, 0.75, 0.0, 0.75, 0.0, 0.5, 0.0, 0.25, 0.0, 0.5, 0.0, 0.5, 0.0, 0.25, 0.0, 0.0, 0.5, 0.0, 0.25, 0.0, 0.25, 0.0, 0.5, 1.0, 0.25, 1.0, 0.5, 1.0, 0.5, 1.0, 0.25, 1.0, 1.0, 0.75, 1.0, 0.75, 1.0, 1.0, 1.0, 0.0, 0.25, 0.0, 0.0, 0.0, 0.0, 0.0, 0.25, 0.75, 1.0, 0.5, 1.0, 0.5, 1.0, 0.75, 1.0, 1.0, 0.0, 1.0, 0.25, 1.0, 0.25, 1.0, 0.0, 0.75, 0.0, 1.0, 0.0, 1.0, 0.0, 0.75, 0.0, 0.0, 0.0, 0.25, 0.0, 0.25, 0.0, 0.0, 0.0, 1.0, 0.75, 1.0, 1.0, 1.0, 1.0, 1.0, 0.75, 0.0, 1.0, 0.0, 0.75, 0.0, 0.75, 0.0, 1.0, 0.25, 1.0, 0.0, 1.0, 0.0, 1.0, 0.25, 1.0, 0.5, 1.0, 0.25, 1.0, 0.25, 1.0, 0.5, 1.0, 1.0, 0.5, 1.0, 0.75, 1.0, 0.75, 1.0, 0.5, 0.0, 0.75, 0.0, 0.5, 0.0, 0.5, 0.0, 0.75, 0.75, 0.75, 1.0, 0.75, 1.0, 1.0, 0.75, 1.0, 0.25, 0.75, 0.5, 0.75, 0.5, 1.0, 0.25, 1.0, 0.25, 0.25, 0.5, 0.25, 0.5, 0.5, 0.25, 0.5, 0.75, 0.25, 1.0, 0.25, 1.0, 0.5, 0.75, 0.5, 0.5, 0.25, 0.75, 0.25, 0.75, 0.5, 0.5, 0.5, 0.5, 0.0, 0.75, 0.0, 0.75, 0.25, 0.5, 0.25, 0.75, 0.0, 1.0, 0.0, 1.0, 0.25, 0.75, 0.25, 0.0, 0.25, 0.25, 0.25, 0.25, 0.5, 0.0, 0.5, 0.0, 0.0, 0.25, 0.0, 0.25, 0.25, 0.0, 0.25, 0.25, 0.0, 0.5, 0.0, 0.5, 0.25, 0.25, 0.25, 0.0, 0.75, 0.25, 0.75, 0.25, 1.0, 0.0, 1.0, 0.0, 0.5, 0.25, 0.5, 0.25, 0.75, 0.0, 0.75, 0.25, 0.5, 0.5, 0.5, 0.5, 0.75, 0.25, 0.75, 0.5, 0.75, 0.75, 0.75, 0.75, 1.0, 0.5, 1.0, 0.5, 0.5, 0.75, 0.5, 0.75, 0.75, 0.5, 0.75, 0.75, 0.5, 1.0, 0.5, 1.0, 0.75, 0.75, 0.75, 0.0, 0.0, 0.0, 1.0, 1.0, 1.0, 1.0, 0.0, 0.0, 0.0, 1.0, 0.0, 1.0, 1.0, 0.0, 1.0, 1.0, 1.0, 0.0, 1.0, 0.0, 1.0, 1.0, 1.0, 0.0, 0.0, 1.0, 0.0, 1.0, 0.0, 0.0, 0.0, 1.0, 0.879, 1.0, 0.879, 1.0, 0.879, 1.0, 0.879, 0.0, 1.0, 0.0, 0.0, 0.0, 0.0, 0.0, 1.0, 1.0, 0.879, 1.0, 0.121, 1.0, 0.0, 1.0, 1.0, 1.0, 0.121, 1.0, 0.879, 1.0, 1.0, 1.0, 0.0, 1.0, 0.879, 1.0, 0.879, 1.0, 1.0, 1.0, 1.0, 1.0, 0.121, 1.0, 0.121, 1.0, 0.0, 1.0, 0.0, 1.0, 0.121, 1.0, 0.879, 1.0, 0.879, 1.0, 0.121, 1.0, 0.121, 1.0, 0.879, 1.0, 0.879, 1.0, 0.121, 1.0, 0.121, 1.0, 0.121, 1.0, 0.121, 1.0, 0.121, 1.0, 0.879, 1.0, 0.121, 1.0, 0.121, 1.0, 0.879, 0.5, 0.8127, 0.5, 0.8648, 0.8648, 0.8648, 0.8127, 0.8127, 0.1352, 0.1352, 0.0, 0.0, 0.0, 1.0, 0.1352, 0.8648, 0.1352, 0.5, 0.8648, 0.1352, 1.0, 0.0, 0.0, 0.0, 0.1352, 0.1352, 0.5, 0.1352, 0.8648, 0.8648, 1.0, 1.0, 1.0, 0.0, 0.8648, 0.1352, 0.8648, 0.5, 0.1352, 0.8648, 0.0, 1.0, 1.0, 1.0, 0.8648, 0.8648, 0.5, 0.8648, 0.1873, 0.5, 0.1352, 0.5, 0.1352, 0.8648, 0.1873, 0.8127, 0.5, 0.1873, 0.5, 0.1352, 0.1352, 0.1352, 0.1873, 0.1873, 0.8127, 0.5, 0.8648, 0.5, 0.8648, 0.1352, 0.8127, 0.1873, 0.2171, 0.2171, 0.2171, 0.4851, 0.4851, 0.4851, 0.4851, 0.2171, 0.5149, 0.2171, 0.5149, 0.4851, 0.7829, 0.4851, 0.7829, 0.2171, 0.5149, 0.5149, 0.5149, 0.7829, 0.7829, 0.7829, 0.7829, 0.5149, 0.2171, 0.5149, 0.2171, 0.7829, 0.4851, 0.7829, 0.4851, 0.5149, 0.1873, 0.1873, 0.1352, 0.1352, 0.1352, 0.5, 0.1873, 0.5, 0.8127, 0.1873, 0.8648, 0.1352, 0.5, 0.1352, 0.5, 0.1873, 0.8127, 0.8127, 0.8648, 0.8648, 0.8648, 0.5, 0.8127, 0.5, 0.5, 0.8127, 0.8127, 0.8127, 0.8648, 0.8648, 0.5, 0.8648, 0.2171, 0.5149, 0.2171, 0.4851, 0.1873, 0.5, 0.4851, 0.2171, 0.5149, 0.2171, 0.5, 0.1873, 0.7829, 0.4851, 0.7829, 0.5149, 0.8127, 0.5, 0.5149, 0.7829, 0.4851, 0.7829, 0.5, 0.8127, 0.5149, 0.5149, 0.5149, 0.4851, 0.4851, 0.4851, 0.4851, 0.5149, 0.5149, 0.5149, 0.4851, 0.5149, 0.4851, 0.7829, 0.5149, 0.7829, 0.5149, 0.2171, 0.4851, 0.2171, 0.4851, 0.4851, 0.5149, 0.4851, 0.4851, 0.5149, 0.4851, 0.4851, 0.2171, 0.4851, 0.2171, 0.5149, 0.7829, 0.5149, 0.7829, 0.4851, 0.5149, 0.4851, 0.5149, 0.5149, 0.1873, 0.5, 0.2171, 0.4851, 0.2171, 0.2171, 0.1873, 0.1873, 0.5, 0.1873, 0.5149, 0.2171, 0.7829, 0.2171, 0.8127, 0.1873, 0.8127, 0.5, 0.7829, 0.5149, 0.7829, 0.7829, 0.8127, 0.8127, 0.5, 0.8127, 0.4851, 0.7829, 0.2171, 0.7829, 0.1873, 0.8127, 0.1873, 0.8127, 0.2171, 0.7829, 0.2171, 0.5149, 0.1873, 0.5, 0.1873, 0.1873, 0.2171, 0.2171, 0.4851, 0.2171, 0.5, 0.1873, 0.8127, 0.1873, 0.7829, 0.2171, 0.7829, 0.4851, 0.8127, 0.5, 0.8127, 0.8127, 0.7829, 0.7829, 0.5149, 0.7829, 0.5, 0.8127, 0.1873, 0.8127, 0.1352, 0.8648, 0.5, 0.8648, 0.5, 0.8127, 0.8648, 0.8648, 0.8648, 0.5, 0.8648, 0.5, 0.8648, 0.8648, 0.1352, 0.5, 0.1352, 0.8648, 0.1352, 0.8648, 0.1352, 0.5, 0.1352, 0.8648, 0.5, 0.8648, 0.5, 0.8648, 0.1352, 0.8648, 1.0, 0.0, 1.0, 1.0, 1.0, 1.0, 1.0, 0.0, 0.1873, 0.5, 0.1873, 0.8127, 0.1352, 0.8648, 0.1352, 0.5, 0.5, 0.1873, 0.1873, 0.1873, 0.1352, 0.1352, 0.5, 0.1352, 0.8127, 0.5, 0.8127, 0.1873, 0.8648, 0.1352, 0.8648, 0.5, 0.2171, 0.2171, 0.4851, 0.2171, 0.4851, 0.4851, 0.2171, 0.4851, 0.5149, 0.2171, 0.7829, 0.2171, 0.7829, 0.4851, 0.5149, 0.4851, 0.5149, 0.5149, 0.7829, 0.5149, 0.7829, 0.7829, 0.5149, 0.7829, 0.2171, 0.5149, 0.4851, 0.5149, 0.4851, 0.7829, 0.2171, 0.7829, 0.1873, 0.1873, 0.1873, 0.5, 0.1352, 0.5, 0.1352, 0.1352, 0.8127, 0.1873, 0.5, 0.1873, 0.5, 0.1352, 0.8648, 0.1352, 0.8127, 0.8127, 0.8127, 0.5, 0.8648, 0.5, 0.8648, 0.8648, 0.5, 0.8127, 0.1873, 0.8127, 0.1873, 0.8127, 0.5, 0.8127, 0.5149, 0.2171, 0.5149, 0.4851, 0.5149, 0.4851, 0.5149, 0.2171, 0.8127, 0.1873, 0.8127, 0.5, 0.8127, 0.5, 0.8127, 0.1873, 0.7829, 0.7829, 0.7829, 0.5149, 0.7829, 0.5149, 0.7829, 0.7829, 0.4851, 0.7829, 0.4851, 0.5149, 0.4851, 0.5149, 0.4851, 0.7829, 0.4851, 0.2171, 0.2171, 0.2171, 0.2171, 0.2171, 0.4851, 0.2171, 0.1873, 0.5, 0.1873, 0.1873, 0.1873, 0.1873, 0.1873, 0.5, 0.5149, 0.5149, 0.5149, 0.7829, 0.5149, 0.7829, 0.5149, 0.5149, 0.1873, 0.1873, 0.5, 0.1873, 0.5, 0.1873, 0.1873, 0.1873, 0.5149, 0.4851, 0.7829, 0.4851, 0.7829, 0.4851, 0.5149, 0.4851, 0.8127, 0.5, 0.8127, 0.8127, 0.8127, 0.8127, 0.8127, 0.5, 0.2171, 0.5149, 0.2171, 0.7829, 0.2171, 0.7829, 0.2171, 0.5149, 0.7829, 0.5149, 0.5149, 0.5149, 0.5149, 0.5149, 0.7829, 0.5149, 0.7829, 0.2171, 0.5149, 0.2171, 0.5149, 0.2171, 0.7829, 0.2171, 0.1873, 0.8127, 0.1873, 0.5, 0.1873, 0.5, 0.1873, 0.8127, 0.2171, 0.4851, 0.4851, 0.4851, 0.4851, 0.4851, 0.2171, 0.4851, 0.5149, 0.7829, 0.7829, 0.7829, 0.7829, 0.7829, 0.5149, 0.7829, 0.1873, 0.8127, 0.5, 0.8127, 0.5, 0.8648, 0.1352, 0.8648, 1.0, 0.0, 1.0, 1.0, 1.0, 1.0, 1.0, 0.0, 0.0, 1.0, 0.0, 0.0, 0.0, 0.0, 0.0, 1.0, 1.0, 1.0, 0.0, 1.0, 0.0, 1.0, 1.0, 1.0, 0.0, 0.0, 1.0, 0.0, 1.0, 0.0, 0.0, 0.0, 0.1352, 0.1352, 0.1352, 0.5, 0.1352, 0.8648, 0.0, 1.0, 0.0, 0.0, 0.8648, 0.1352, 0.5, 0.1352, 0.1352, 0.1352, 0.0, 0.0, 1.0, 0.0, 0.8648, 0.8648, 0.8648, 0.5, 0.8648, 0.1352, 1.0, 0.0, 1.0, 1.0, 0.1352, 0.8648, 0.5, 0.8648, 0.8648, 0.8648, 1.0, 1.0, 0.0, 1.0, 0.8648, 0.1352, 0.5, 0.1352, 0.5, 0.1352, 0.8648, 0.1352, 0.0, 0.0, 1.0, 0.0, 1.0, 0.0, 0.0, 0.0, 0.0, 1.0, 0.0, 0.0, 0.0, 0.0, 0.0, 1.0, 0.5, 0.1352, 0.1352, 0.1352, 0.1352, 0.1352, 0.5, 0.1352, 0.8648, 0.5, 0.8648, 0.1352, 0.8648, 0.1352, 0.8648, 0.5, 0.1352, 0.1352, 0.1352, 0.5, 0.1352, 0.5, 0.1352, 0.1352, 1.0, 1.0, 0.0, 1.0, 0.0, 1.0, 1.0, 1.0, 0.5, 0.8648, 0.8648, 0.8648, 0.8648, 0.8648, 0.5, 0.8648, 0.2171, 0.5149, 0.1873, 0.5, 0.2171, 0.4851, 0.4851, 0.2171, 0.5, 0.1873, 0.5149, 0.2171, 0.7829, 0.4851, 0.8127, 0.5, 0.7829, 0.5149, 0.5149, 0.7829, 0.5, 0.8127, 0.4851, 0.7829, 0.5149, 0.5149, 0.4851, 0.5149, 0.4851, 0.4851, 0.5149, 0.4851, 0.5149, 0.5149, 0.5149, 0.7829, 0.4851, 0.7829, 0.4851, 0.5149, 0.5149, 0.2171, 0.5149, 0.4851, 0.4851, 0.4851, 0.4851, 0.2171, 0.4851, 0.5149, 0.2171, 0.5149, 0.2171, 0.4851, 0.4851, 0.4851, 0.7829, 0.5149, 0.5149, 0.5149, 0.5149, 0.4851, 0.7829, 0.4851, 0.1873, 0.5, 0.1873, 0.1873, 0.2171, 0.2171, 0.2171, 0.4851, 0.5, 0.1873, 0.8127, 0.1873, 0.7829, 0.2171, 0.5149, 0.2171, 0.8127, 0.5, 0.8127, 0.8127, 0.7829, 0.7829, 0.7829, 0.5149, 0.5, 0.8127, 0.1873, 0.8127, 0.2171, 0.7829, 0.4851, 0.7829, 0.1873, 0.8127, 0.1873, 0.5, 0.2171, 0.5149, 0.2171, 0.7829, 0.1873, 0.1873, 0.5, 0.1873, 0.4851, 0.2171, 0.2171, 0.2171, 0.8127, 0.1873, 0.8127, 0.5, 0.7829, 0.4851, 0.7829, 0.2171, 0.8127, 0.8127, 0.5, 0.8127, 0.5149, 0.7829, 0.7829, 0.7829, 0.2171, 0.2171, 0.2171, 0.4851, 0.2171, 0.4851, 0.2171, 0.2171, 0.7829, 0.4851, 0.7829, 0.2171, 0.7829, 0.2171, 0.7829, 0.4851, 0.4851, 0.4851, 0.4851, 0.2171, 0.4851, 0.2171, 0.4851, 0.4851, 0.5, 0.1873, 0.8127, 0.1873, 0.8127, 0.1873, 0.5, 0.1873, 0.8127, 0.8127, 0.5, 0.8127, 0.5, 0.8127, 0.8127, 0.8127, 0.4851, 0.5149, 0.2171, 0.5149, 0.2171, 0.5149, 0.4851, 0.5149, 0.2171, 0.7829, 0.4851, 0.7829, 0.4851, 0.7829, 0.2171, 0.7829])
me_plane_001.materials.append(mat_material)
me_plane_001.materials.append(mat_frame)
me_plane_001.materials.append(mat_window)
me_plane_001.update()

# ---- objects
ob_slope = bpy.data.objects.new('Slope', me_cube_002)
ob_door = bpy.data.objects.new('Door', me_plane_001)

# ---- transforms, parenting, visibility, modifiers, constraints
ob_slope.location = (11.58, 3.664e-08, -0.0435)
ob_slope.rotation_euler = (0.0, 0.426, 0.0)
ob_slope.scale = (3.197, 7.726, 1.058)
ob_door.location = (-4.618, 1.544, 5.515)
ob_door.rotation_euler = (3.142, -1.571, 0.0)
ob_door.scale = (0.2196, 0.2196, 0.2196)

# ---- collection membership
col_collection.objects.link(ob_slope)
col_collection.objects.link(ob_door)

# ---- scene / render settings (as saved in the file)
scene.frame_start = 1; scene.frame_end = 250; scene.frame_set(1)
scene.render.engine = 'BLENDER_EEVEE_NEXT'
scene.cycles.sampling_pattern = 'TABULATED_SOBOL'
scene.view_settings.view_transform = 'Filmic'
bpy.context.view_layer.update()

# ---- added for rendering (the .blend has no active camera and no usable light): camera, sun
cam_auto = bpy.data.cameras.new('AutoCamera')
cam_auto.lens = 50.0
cam_auto.sensor_width = 36.0
cam_auto.clip_end = 1000.0
ob_auto_camera = bpy.data.objects.new('AutoCamera', cam_auto)
scene.collection.objects.link(ob_auto_camera)
ob_auto_camera.location = (44.8977, -56.5374, 39.5631)
ob_auto_camera.rotation_euler = (1.09748, -7.21219e-08, 0.694738)
scene.camera = ob_auto_camera
light_auto_sun = bpy.data.lights.new('AutoSun', 'SUN')
light_auto_sun.energy = 3.0
light_auto_sun.angle = 0.0523599
ob_auto_sun = bpy.data.objects.new('AutoSun', light_auto_sun)
scene.collection.objects.link(ob_auto_sun)
ob_auto_sun.rotation_euler = (0.872665, 0.174533, 0.523599)
bpy.context.view_layer.update()
